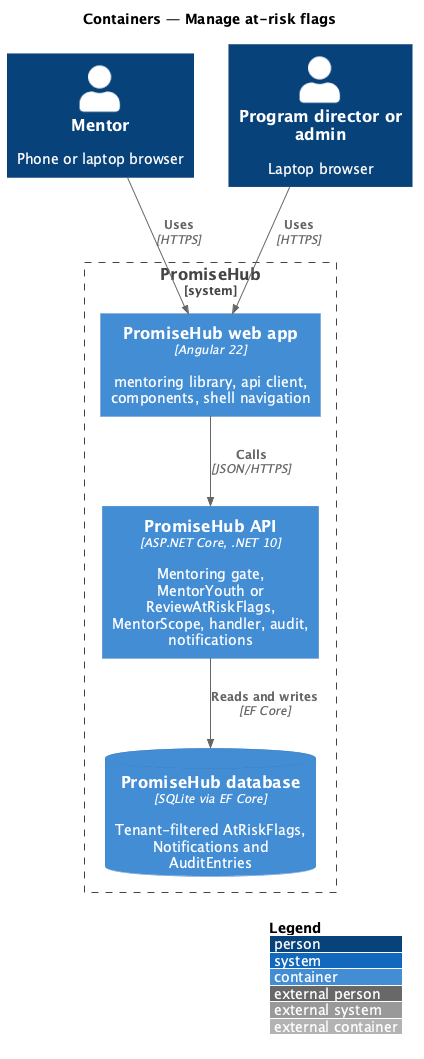

The diagram above was rendered by PlantUML. Its source (embedded in the PNG):
@startuml
!include <C4/C4_Container>
LAYOUT_WITH_LEGEND()
title Containers — Manage at-risk flags
Person(m, "Mentor", "Phone or laptop browser")
Person(d, "Program director or admin", "Laptop browser")
System_Boundary(ph, "PromiseHub") {
  Container(web, "PromiseHub web app", "Angular 22", "mentoring library, api client, components, shell navigation")
  Container(api, "PromiseHub API", "ASP.NET Core, .NET 10", "Mentoring gate, MentorYouth or ReviewAtRiskFlags, MentorScope, handler, audit, notifications")
  ContainerDb(db, "PromiseHub database", "SQLite via EF Core", "Tenant-filtered AtRiskFlags, Notifications and AuditEntries")
}
Rel(m, web, "Uses", "HTTPS")
Rel(d, web, "Uses", "HTTPS")
Rel(web, api, "Calls", "JSON/HTTPS")
Rel(api, db, "Reads and writes", "EF Core")
@enduml